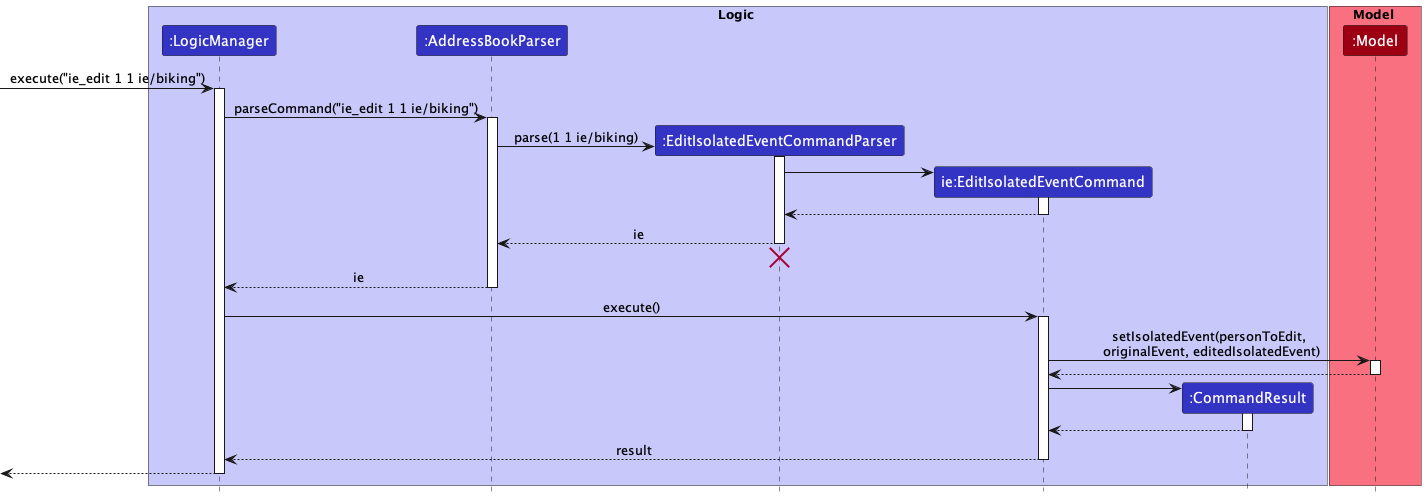

The diagram above was rendered by PlantUML. Its source (embedded in the PNG):
@startuml
!include style.puml

box Logic LOGIC_COLOR_T1
participant ":LogicManager" as LogicManager LOGIC_COLOR
participant ":AddressBookParser" as AddressBookParser LOGIC_COLOR
participant ":EditIsolatedEventCommandParser" as EditIsolatedEventCommandParser LOGIC_COLOR
participant "ie:EditIsolatedEventCommand" as EditIsolatedEventCommand LOGIC_COLOR
participant ":CommandResult" as CommandResult LOGIC_COLOR
end box

box Model MODEL_COLOR_T1
participant ":Model" as Model MODEL_COLOR
end box

[-> LogicManager : execute("ie_edit 1 1 ie/biking")
activate LogicManager

LogicManager -> AddressBookParser : parseCommand("ie_edit 1 1 ie/biking")
activate AddressBookParser

create EditIsolatedEventCommandParser
AddressBookParser -> EditIsolatedEventCommandParser : parse(1 1 ie/biking)
activate EditIsolatedEventCommandParser

create EditIsolatedEventCommand
EditIsolatedEventCommandParser -> EditIsolatedEventCommand
activate EditIsolatedEventCommand

EditIsolatedEventCommand --> EditIsolatedEventCommandParser
deactivate EditIsolatedEventCommand

EditIsolatedEventCommandParser --> AddressBookParser : ie
deactivate EditIsolatedEventCommandParser
'Hidden arrow to position the destroy marker below the end of the activation bar.
EditIsolatedEventCommandParser -[hidden]-> AddressBookParser
destroy EditIsolatedEventCommandParser

AddressBookParser --> LogicManager : ie
deactivate AddressBookParser

LogicManager -> EditIsolatedEventCommand : execute()
activate EditIsolatedEventCommand

EditIsolatedEventCommand -> Model : setIsolatedEvent(personToEdit,\n originalEvent, editedIsolatedEvent)
activate Model

Model --> EditIsolatedEventCommand
deactivate Model

create CommandResult
EditIsolatedEventCommand -> CommandResult
activate CommandResult

CommandResult --> EditIsolatedEventCommand
deactivate CommandResult

EditIsolatedEventCommand --> LogicManager : result
deactivate EditIsolatedEventCommand

[<--LogicManager
deactivate LogicManager
@enduml